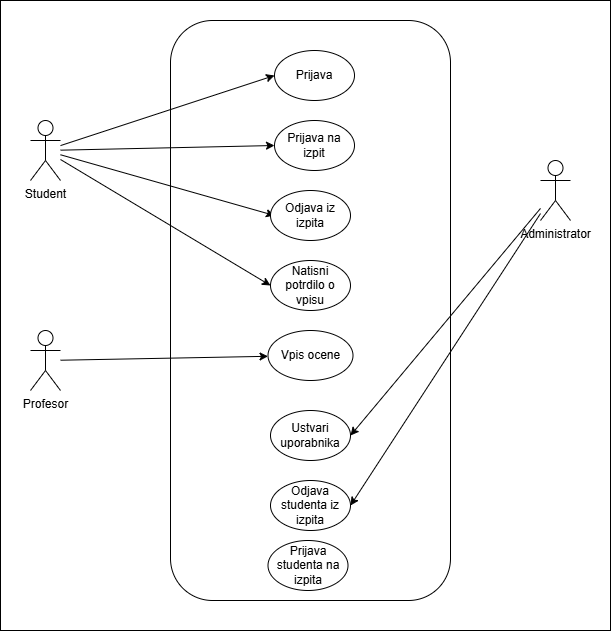

The diagram above was exported from draw.io. Its source (the exported page's mxGraphModel, read from the mxfile embedded in the PNG):
<mxGraphModel dx="1354" dy="600" grid="1" gridSize="10" guides="1" tooltips="1" connect="1" arrows="1" fold="1" page="1" pageScale="1" pageWidth="827" pageHeight="1169" math="0" shadow="0">
  <root>
    <mxCell id="0" />
    <mxCell id="1" parent="0" />
    <mxCell id="h25be7FELvQ0e9gO3XE_-1" value="" style="rounded=0;whiteSpace=wrap;html=1;" parent="1" vertex="1">
      <mxGeometry x="60" y="20" width="610" height="630" as="geometry" />
    </mxCell>
    <mxCell id="5O5ZpBNVQAaFczaf0uup-1" value="" style="rounded=1;whiteSpace=wrap;html=1;" parent="1" vertex="1">
      <mxGeometry x="230" y="40" width="280" height="580" as="geometry" />
    </mxCell>
    <mxCell id="5O5ZpBNVQAaFczaf0uup-2" style="rounded=0;orthogonalLoop=1;jettySize=auto;html=1;entryX=0;entryY=0.5;entryDx=0;entryDy=0;" parent="1" source="5O5ZpBNVQAaFczaf0uup-6" target="5O5ZpBNVQAaFczaf0uup-10" edge="1">
      <mxGeometry relative="1" as="geometry" />
    </mxCell>
    <mxCell id="5O5ZpBNVQAaFczaf0uup-3" style="rounded=0;orthogonalLoop=1;jettySize=auto;html=1;entryX=0;entryY=0.5;entryDx=0;entryDy=0;" parent="1" source="5O5ZpBNVQAaFczaf0uup-6" target="5O5ZpBNVQAaFczaf0uup-12" edge="1">
      <mxGeometry relative="1" as="geometry" />
    </mxCell>
    <mxCell id="5O5ZpBNVQAaFczaf0uup-4" style="rounded=0;orthogonalLoop=1;jettySize=auto;html=1;entryX=0;entryY=0.5;entryDx=0;entryDy=0;" parent="1" source="5O5ZpBNVQAaFczaf0uup-6" edge="1">
      <mxGeometry relative="1" as="geometry">
        <mxPoint x="334" y="235" as="targetPoint" />
      </mxGeometry>
    </mxCell>
    <mxCell id="5O5ZpBNVQAaFczaf0uup-5" style="rounded=0;orthogonalLoop=1;jettySize=auto;html=1;entryX=0;entryY=0.5;entryDx=0;entryDy=0;" parent="1" source="5O5ZpBNVQAaFczaf0uup-6" target="5O5ZpBNVQAaFczaf0uup-14" edge="1">
      <mxGeometry relative="1" as="geometry" />
    </mxCell>
    <mxCell id="5O5ZpBNVQAaFczaf0uup-6" value="&lt;div&gt;Student&lt;/div&gt;" style="shape=umlActor;verticalLabelPosition=bottom;verticalAlign=top;html=1;outlineConnect=0;" parent="1" vertex="1">
      <mxGeometry x="90" y="140" width="30" height="60" as="geometry" />
    </mxCell>
    <mxCell id="5O5ZpBNVQAaFczaf0uup-7" style="rounded=0;orthogonalLoop=1;jettySize=auto;html=1;entryX=1;entryY=0.5;entryDx=0;entryDy=0;" parent="1" source="5O5ZpBNVQAaFczaf0uup-9" target="5O5ZpBNVQAaFczaf0uup-17" edge="1">
      <mxGeometry relative="1" as="geometry" />
    </mxCell>
    <mxCell id="5O5ZpBNVQAaFczaf0uup-8" style="rounded=0;orthogonalLoop=1;jettySize=auto;html=1;entryX=1;entryY=0.5;entryDx=0;entryDy=0;" parent="1" source="5O5ZpBNVQAaFczaf0uup-9" target="5O5ZpBNVQAaFczaf0uup-18" edge="1">
      <mxGeometry relative="1" as="geometry" />
    </mxCell>
    <mxCell id="5O5ZpBNVQAaFczaf0uup-9" value="Administrator" style="shape=umlActor;verticalLabelPosition=bottom;verticalAlign=top;html=1;outlineConnect=0;" parent="1" vertex="1">
      <mxGeometry x="600" y="180" width="30" height="60" as="geometry" />
    </mxCell>
    <mxCell id="5O5ZpBNVQAaFczaf0uup-10" value="Prijava" style="ellipse;whiteSpace=wrap;html=1;" parent="1" vertex="1">
      <mxGeometry x="334" y="70" width="80" height="50" as="geometry" />
    </mxCell>
    <mxCell id="5O5ZpBNVQAaFczaf0uup-11" value="Vpis ocene" style="ellipse;whiteSpace=wrap;html=1;" parent="1" vertex="1">
      <mxGeometry x="327.5" y="350" width="85" height="50" as="geometry" />
    </mxCell>
    <mxCell id="5O5ZpBNVQAaFczaf0uup-12" value="Prijava na izpit&lt;span style=&quot;color: rgba(0, 0, 0, 0); font-family: monospace; font-size: 0px; text-align: start; text-wrap-mode: nowrap;&quot;&gt;%3CmxGraphModel%3E%3Croot%3E%3CmxCell%20id%3D%220%22%2F%3E%3CmxCell%20id%3D%221%22%20parent%3D%220%22%2F%3E%3CmxCell%20id%3D%222%22%20value%3D%22Prijava%22%20style%3D%22ellipse%3BwhiteSpace%3Dwrap%3Bhtml%3D1%3B%22%20vertex%3D%221%22%20parent%3D%221%22%3E%3CmxGeometry%20x%3D%22340%22%20y%3D%22190%22%20width%3D%2280%22%20height%3D%2250%22%20as%3D%22geometry%22%2F%3E%3C%2FmxCell%3E%3C%2Froot%3E%3C%2FmxGraphModel%3E&lt;/span&gt;" style="ellipse;whiteSpace=wrap;html=1;" parent="1" vertex="1">
      <mxGeometry x="334" y="140" width="80" height="50" as="geometry" />
    </mxCell>
    <mxCell id="5O5ZpBNVQAaFczaf0uup-13" value="Odjava iz izpita" style="ellipse;whiteSpace=wrap;html=1;" parent="1" vertex="1">
      <mxGeometry x="330" y="210" width="80" height="50" as="geometry" />
    </mxCell>
    <mxCell id="5O5ZpBNVQAaFczaf0uup-14" value="Natisni potrdilo o vpisu" style="ellipse;whiteSpace=wrap;html=1;" parent="1" vertex="1">
      <mxGeometry x="330" y="280" width="80" height="50" as="geometry" />
    </mxCell>
    <mxCell id="5O5ZpBNVQAaFczaf0uup-15" style="rounded=0;orthogonalLoop=1;jettySize=auto;html=1;" parent="1" source="5O5ZpBNVQAaFczaf0uup-16" target="5O5ZpBNVQAaFczaf0uup-11" edge="1">
      <mxGeometry relative="1" as="geometry" />
    </mxCell>
    <mxCell id="5O5ZpBNVQAaFczaf0uup-16" value="Profesor" style="shape=umlActor;verticalLabelPosition=bottom;verticalAlign=top;html=1;outlineConnect=0;" parent="1" vertex="1">
      <mxGeometry x="90" y="350" width="30" height="60" as="geometry" />
    </mxCell>
    <mxCell id="5O5ZpBNVQAaFczaf0uup-17" value="Ustvari uporabnika" style="ellipse;whiteSpace=wrap;html=1;" parent="1" vertex="1">
      <mxGeometry x="330" y="430" width="80" height="50" as="geometry" />
    </mxCell>
    <mxCell id="5O5ZpBNVQAaFczaf0uup-18" value="Odjava studenta iz izpita" style="ellipse;whiteSpace=wrap;html=1;" parent="1" vertex="1">
      <mxGeometry x="330" y="500" width="80" height="50" as="geometry" />
    </mxCell>
    <mxCell id="5O5ZpBNVQAaFczaf0uup-19" value="Prijava studenta na izpita" style="ellipse;whiteSpace=wrap;html=1;" parent="1" vertex="1">
      <mxGeometry x="327.5" y="560" width="80" height="50" as="geometry" />
    </mxCell>
  </root>
</mxGraphModel>